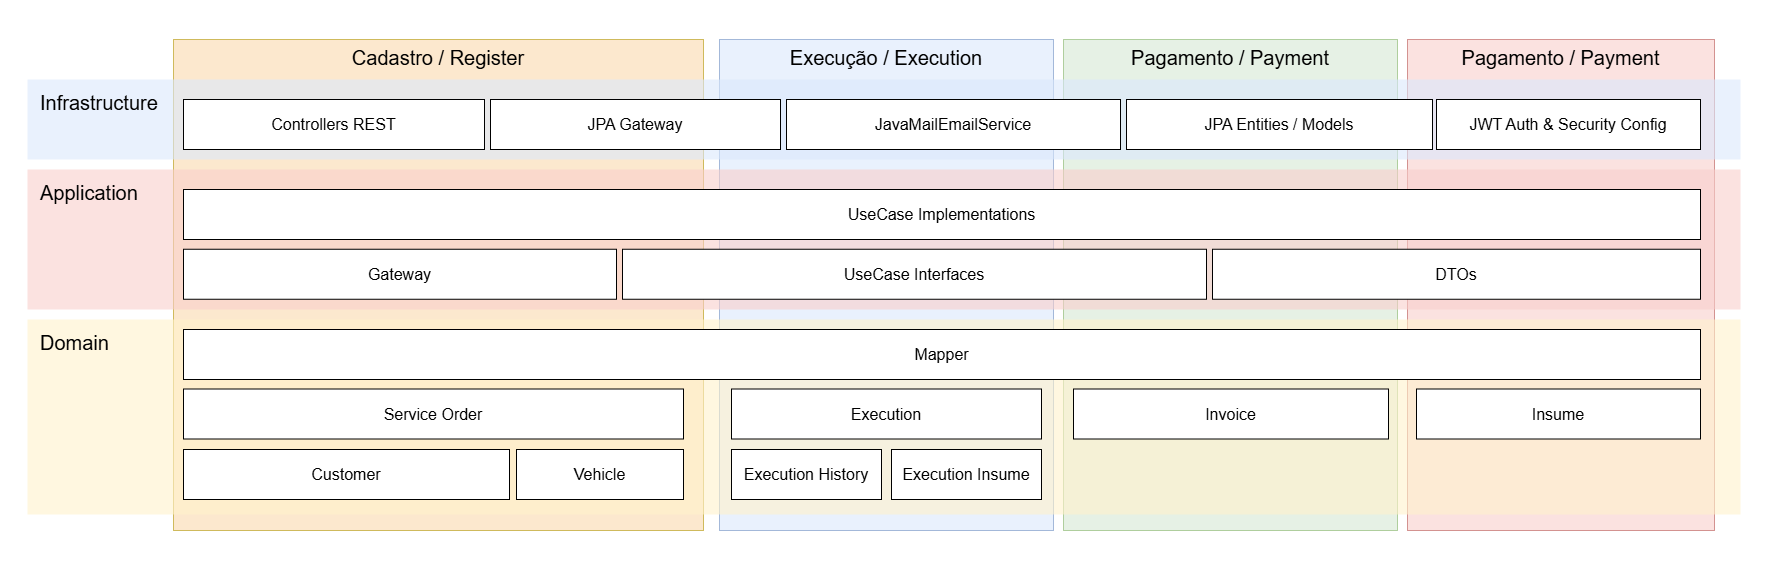

The diagram above was exported from draw.io. Its source (the exported page's mxGraphModel, read from the mxfile embedded in the PNG):
<mxGraphModel dx="3912" dy="2576" grid="1" gridSize="2" guides="1" tooltips="1" connect="1" arrows="1" fold="1" page="1" pageScale="1" pageWidth="827" pageHeight="1169" math="0" shadow="0">
  <root>
    <mxCell id="0" />
    <mxCell id="1" parent="0" />
    <mxCell id="2" connectable="0" parent="1" style="group" value="" vertex="1">
      <mxGeometry height="564" width="1770" x="-242" y="784" as="geometry" />
    </mxCell>
    <mxCell id="3" connectable="0" parent="2" style="group" value="" vertex="1">
      <mxGeometry height="564" width="1770" as="geometry" />
    </mxCell>
    <mxCell id="4" parent="3" style="rounded=0;whiteSpace=wrap;html=1;strokeColor=none;" value="" vertex="1">
      <mxGeometry height="564" width="1770.0000000000002" as="geometry" />
    </mxCell>
    <mxCell id="5" parent="2" style="rounded=0;whiteSpace=wrap;html=1;verticalAlign=top;fontSize=16;fillColor=#f8cecc;strokeColor=#b85450;opacity=60;" value="&lt;span style=&quot;font-size: 20px; text-align: left;&quot;&gt;Pagamento / Payment&lt;/span&gt;" vertex="1">
      <mxGeometry height="491" width="307" x="1407" y="39" as="geometry" />
    </mxCell>
    <mxCell id="6" parent="2" style="rounded=0;whiteSpace=wrap;html=1;verticalAlign=top;fontSize=16;fillColor=#d5e8d4;strokeColor=#82b366;opacity=60;" value="&lt;span style=&quot;font-size: 20px; text-align: left;&quot;&gt;Pagamento / Payment&lt;/span&gt;" vertex="1">
      <mxGeometry height="491" width="334" x="1063" y="39" as="geometry" />
    </mxCell>
    <mxCell id="7" parent="2" style="rounded=0;whiteSpace=wrap;html=1;verticalAlign=top;fontSize=16;fillColor=light-dark(#fad8ad, #675000);fontColor=#000000;strokeColor=#B09500;opacity=60;" value="&lt;span style=&quot;font-size: 20px; text-align: left;&quot;&gt;Cadastro / Register&lt;/span&gt;" vertex="1">
      <mxGeometry height="491" width="530" x="173" y="39" as="geometry" />
    </mxCell>
    <mxCell id="8" parent="2" style="rounded=0;whiteSpace=wrap;html=1;verticalAlign=top;fontSize=16;fillColor=#dae8fc;strokeColor=#6c8ebf;opacity=60;" value="&lt;span style=&quot;font-size: 20px; text-align: left;&quot;&gt;Execução / Execution&lt;/span&gt;" vertex="1">
      <mxGeometry height="491" width="334" x="719" y="39" as="geometry" />
    </mxCell>
    <mxCell id="9" parent="2" style="rounded=0;whiteSpace=wrap;html=1;verticalAlign=top;fontSize=20;fillColor=#fff2cc;align=left;spacingTop=5;spacingLeft=11;strokeColor=none;strokeWidth=0;opacity=60;" value="Domain" vertex="1">
      <mxGeometry height="195" width="1713" x="27" y="319" as="geometry" />
    </mxCell>
    <mxCell id="10" parent="2" style="rounded=0;whiteSpace=wrap;html=1;verticalAlign=middle;fontSize=16;" value="Vehicle" vertex="1">
      <mxGeometry height="50" width="167" x="516" y="449" as="geometry" />
    </mxCell>
    <mxCell id="11" parent="2" style="rounded=0;whiteSpace=wrap;html=1;verticalAlign=middle;fontSize=16;" value="Customer" vertex="1">
      <mxGeometry height="50" width="326" x="183" y="449" as="geometry" />
    </mxCell>
    <mxCell id="12" parent="2" style="rounded=0;whiteSpace=wrap;html=1;verticalAlign=middle;fontSize=16;" value="&lt;div&gt;&lt;span style=&quot;background-color: transparent; color: light-dark(rgb(0, 0, 0), rgb(255, 255, 255));&quot;&gt;Service Order&lt;/span&gt;&lt;/div&gt;" vertex="1">
      <mxGeometry height="50" width="500" x="183" y="388.5" as="geometry" />
    </mxCell>
    <mxCell id="13" parent="2" style="rounded=0;whiteSpace=wrap;html=1;verticalAlign=middle;fontSize=16;" value="&lt;div&gt;&lt;span style=&quot;background-color: transparent; color: light-dark(rgb(0, 0, 0), rgb(255, 255, 255));&quot;&gt;Execution&lt;/span&gt;&lt;/div&gt;" vertex="1">
      <mxGeometry height="50" width="310" x="731" y="388.5" as="geometry" />
    </mxCell>
    <mxCell id="14" parent="2" style="rounded=0;whiteSpace=wrap;html=1;verticalAlign=middle;fontSize=16;" value="&lt;div&gt;&lt;span style=&quot;background-color: transparent; color: light-dark(rgb(0, 0, 0), rgb(255, 255, 255));&quot;&gt;Execution History&lt;/span&gt;&lt;/div&gt;" vertex="1">
      <mxGeometry height="50" width="150" x="731" y="449" as="geometry" />
    </mxCell>
    <mxCell id="15" parent="2" style="rounded=0;whiteSpace=wrap;html=1;verticalAlign=middle;fontSize=16;" value="&lt;div&gt;&lt;span style=&quot;background-color: transparent; color: light-dark(rgb(0, 0, 0), rgb(255, 255, 255));&quot;&gt;Execution Insume&lt;/span&gt;&lt;/div&gt;" vertex="1">
      <mxGeometry height="50" width="150" x="891" y="449" as="geometry" />
    </mxCell>
    <mxCell id="16" parent="2" style="rounded=0;whiteSpace=wrap;html=1;verticalAlign=top;fontSize=20;fillColor=#dae8fc;align=left;labelBackgroundColor=none;spacingTop=5;spacingLeft=11;strokeColor=none;strokeWidth=0;opacity=60;" value="Infrastructure" vertex="1">
      <mxGeometry height="80" width="1713" x="27" y="79" as="geometry" />
    </mxCell>
    <mxCell id="17" parent="2" style="rounded=0;whiteSpace=wrap;html=1;verticalAlign=top;fontSize=20;fillColor=#f8cecc;align=left;labelBackgroundColor=none;spacingTop=5;spacingLeft=11;strokeColor=none;strokeWidth=0;opacity=60;" value="Application" vertex="1">
      <mxGeometry height="140" width="1713" x="27" y="169" as="geometry" />
    </mxCell>
    <mxCell id="18" parent="2" style="rounded=0;whiteSpace=wrap;html=1;verticalAlign=middle;fontSize=16;fillColor=default;" value="UseCase Implementations" vertex="1">
      <mxGeometry height="50" width="1517" x="183" y="189" as="geometry" />
    </mxCell>
    <mxCell id="19" parent="2" style="rounded=0;whiteSpace=wrap;html=1;verticalAlign=middle;fontSize=16;fillColor=default;" value="Gateway" vertex="1">
      <mxGeometry height="50" width="433" x="183" y="248.75" as="geometry" />
    </mxCell>
    <mxCell id="20" parent="2" style="rounded=0;whiteSpace=wrap;html=1;verticalAlign=middle;fontSize=16;fillColor=default;" value="JPA Gateway" vertex="1">
      <mxGeometry height="50" width="290" x="490" y="99" as="geometry" />
    </mxCell>
    <mxCell id="21" parent="2" style="rounded=0;whiteSpace=wrap;html=1;verticalAlign=middle;fontSize=16;fillColor=default;" value="Controllers REST" vertex="1">
      <mxGeometry height="50" width="301" x="183" y="99" as="geometry" />
    </mxCell>
    <mxCell id="22" parent="2" style="rounded=0;whiteSpace=wrap;html=1;verticalAlign=middle;fontSize=16;fillColor=default;" value="DTOs" vertex="1">
      <mxGeometry height="50" width="488" x="1212" y="248.75" as="geometry" />
    </mxCell>
    <mxCell id="23" parent="2" style="rounded=0;whiteSpace=wrap;html=1;verticalAlign=middle;fontSize=16;fillColor=default;" value="JPA Entities / Models" vertex="1">
      <mxGeometry height="50" width="306" x="1126" y="99" as="geometry" />
    </mxCell>
    <mxCell id="24" parent="2" style="rounded=0;whiteSpace=wrap;html=1;verticalAlign=middle;fontSize=16;fillColor=default;" value="JWT Auth &amp;amp; Security Config" vertex="1">
      <mxGeometry height="50" width="264" x="1436" y="99" as="geometry" />
    </mxCell>
    <mxCell id="25" parent="2" style="rounded=0;whiteSpace=wrap;html=1;verticalAlign=middle;fontSize=16;fillColor=default;" value="UseCase Interfaces" vertex="1">
      <mxGeometry height="50" width="584" x="622" y="248.75" as="geometry" />
    </mxCell>
    <mxCell id="26" parent="2" style="rounded=0;whiteSpace=wrap;html=1;verticalAlign=middle;fontSize=16;fillColor=default;" value="Mapper" vertex="1">
      <mxGeometry height="50" width="1517" x="183" y="329" as="geometry" />
    </mxCell>
    <mxCell id="27" parent="2" style="rounded=0;whiteSpace=wrap;html=1;verticalAlign=middle;fontSize=16;" value="&lt;div&gt;&lt;span style=&quot;background-color: transparent; color: light-dark(rgb(0, 0, 0), rgb(255, 255, 255));&quot;&gt;Invoice&lt;/span&gt;&lt;/div&gt;" vertex="1">
      <mxGeometry height="50" width="315" x="1073" y="388.5" as="geometry" />
    </mxCell>
    <mxCell id="28" parent="2" style="rounded=0;whiteSpace=wrap;html=1;verticalAlign=middle;fontSize=16;" value="&lt;div&gt;&lt;span style=&quot;background-color: transparent; color: light-dark(rgb(0, 0, 0), rgb(255, 255, 255));&quot;&gt;Insume&lt;/span&gt;&lt;/div&gt;" vertex="1">
      <mxGeometry height="50" width="284" x="1416" y="388.5" as="geometry" />
    </mxCell>
    <mxCell id="29" parent="2" style="rounded=0;whiteSpace=wrap;html=1;verticalAlign=middle;fontSize=16;fillColor=default;" value="JavaMailEmailService" vertex="1">
      <mxGeometry height="50" width="334" x="786" y="99" as="geometry" />
    </mxCell>
  </root>
</mxGraphModel>